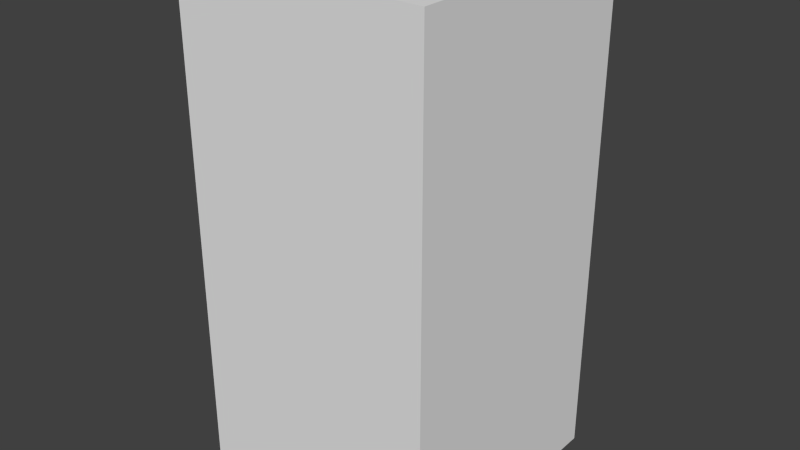 # Source: darkBlueFireThree.blend  (saved by Blender 2.68.0; exported with 4.5.12 LTS)
import bpy
from mathutils import Matrix  # noqa: F401  (used for matrix-valued properties, if any)

bpy.ops.wm.read_factory_settings(use_empty=True)
scene = bpy.context.scene
scene.name = 'Scene'

# ---- collections
col_collection_1 = bpy.data.collections.new('Collection 1'); scene.collection.children.link(col_collection_1)

# ---- world
world_world = bpy.data.worlds.new('World'); scene.world = world_world
world_world.color = (0.05088, 0.05088, 0.05088)
world_world.use_sun_shadow = False
world_world.sun_shadow_jitter_overblur = 0.0
world_world.cycles.sampling_method = 'MANUAL'
world_world.cycles.sample_map_resolution = 256

# ---- meshes
me_darkbluefirethree = bpy.data.meshes.new('darkBlueFireThree')
me_darkbluefirethree.from_pydata([(-0.5, -0.5, -1.0), (-0.5, 0.5, -1.0), (0.5, 0.5, -1.0), (0.5, -0.5, -1.0), (-0.5, -0.5, 1.0), (-0.5, 0.5, 1.0), (0.5, 0.5, 1.0), (0.5, -0.5, 1.0)], [], [(4, 5, 1, 0), (5, 6, 2, 1), (6, 7, 3, 2), (7, 4, 0, 3), (0, 1, 2, 3), (7, 6, 5, 4)])
me_darkbluefirethree.use_remesh_preserve_volume = False
me_darkbluefirethree.use_remesh_preserve_attributes = False
me_darkbluefirethree.use_mirror_vertex_groups = False
me_darkbluefirethree.update()

# ---- objects
ob_darkbluefirethree = bpy.data.objects.new('darkBlueFireThree', me_darkbluefirethree)

# ---- transforms, parenting, visibility, modifiers, constraints
ob_darkbluefirethree.location = (0.0, 0.0, 0.0)
ob_darkbluefirethree.lineart.crease_threshold = 0.0

# ---- collection membership
col_collection_1.objects.link(ob_darkbluefirethree)

# ---- scene / render settings (as saved in the file)
scene.frame_start = 1; scene.frame_end = 250; scene.frame_set(1)
scene.render.engine = 'BLENDER_EEVEE_NEXT'
scene.render.image_settings.color_mode = 'RGB'
scene.render.image_settings.compression = 90
scene.render.resolution_percentage = 50
scene.render.dither_intensity = 0.0
scene.cycles.use_denoising = False
scene.cycles.samples = 10
scene.cycles.sampling_pattern = 'TABULATED_SOBOL'
scene.cycles.light_sampling_threshold = 0.0
scene.cycles.use_adaptive_sampling = False
scene.cycles.use_light_tree = False
scene.cycles.blur_glossy = 0.0
scene.cycles.volume_bounces = 1
scene.cycles.pixel_filter_type = 'GAUSSIAN'
scene.cycles.sample_clamp_indirect = 0.0
scene.view_settings.view_transform = 'Standard'
bpy.context.view_layer.update()

# ---- added for rendering (the .blend has no active camera and no usable light): camera, sun
cam_auto = bpy.data.cameras.new('AutoCamera')
cam_auto.lens = 50.0
cam_auto.sensor_width = 36.0
cam_auto.clip_end = 1000.0
ob_auto_camera = bpy.data.objects.new('AutoCamera', cam_auto)
scene.collection.objects.link(ob_auto_camera)
ob_auto_camera.location = (2.26633, -2.71959, 1.81306)
ob_auto_camera.rotation_euler = (1.09748, -7.21219e-08, 0.694738)
scene.camera = ob_auto_camera
light_auto_sun = bpy.data.lights.new('AutoSun', 'SUN')
light_auto_sun.energy = 3.0
light_auto_sun.angle = 0.0523599
ob_auto_sun = bpy.data.objects.new('AutoSun', light_auto_sun)
scene.collection.objects.link(ob_auto_sun)
ob_auto_sun.rotation_euler = (0.872665, 0.174533, 0.523599)
bpy.context.view_layer.update()
